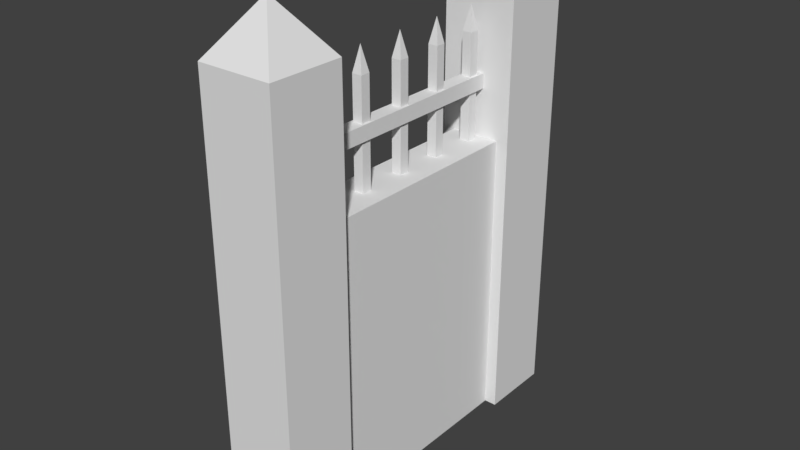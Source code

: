 # Source: Ireland_Fence_3.blend  (saved by Blender 2.79.0; exported with 4.5.12 LTS)
import bpy
from mathutils import Matrix  # noqa: F401  (used for matrix-valued properties, if any)

bpy.ops.wm.read_factory_settings(use_empty=True)
scene = bpy.context.scene
scene.name = 'Scene'

# ---- collections
col_collection_1 = bpy.data.collections.new('Collection 1'); scene.collection.children.link(col_collection_1)

# ---- materials (node trees are filled in below, after node groups)
mat_material = bpy.data.materials.new('Material')
mat_material.alpha_threshold = 0.0
mat_material.use_transparent_shadow = False
mat_material.roughness = 0.5
mat_material.line_color = (0.0, 0.0, 0.0, 1.0)

# ---- material node trees

# ---- world
world_world = bpy.data.worlds.new('World'); scene.world = world_world
world_world.color = (0.05088, 0.05088, 0.05088)
world_world.use_sun_shadow = False
world_world.sun_shadow_jitter_overblur = 0.0
world_world.cycles.sampling_method = 'MANUAL'

# ---- meshes
me_cube = bpy.data.meshes.new('Cube')
me_cube.from_pydata([(0.5, 3.0, -0.1255), (0.5, -3.0, -0.1255), (-0.5, -3.0, -0.1255), (-0.5, 3.0, -0.1255), (0.5, 3.0, 0.8745), (0.5, -3.0, 0.8745), (-0.5, -3.0, 0.8745), (-0.5, 3.0, 0.8745), (0.5, 3.0, -5.125), (0.5, -3.0, -5.125), (-0.5, 3.0, -5.125), (-0.5, -3.0, -5.125), (-0.75, -3.75, -0.75), (-0.75, -3.75, 0.75), (-0.75, -2.25, -0.75), (-0.75, -2.25, 0.75), (0.75, -3.75, -0.75), (0.75, -3.75, 0.75), (0.75, -2.25, -0.75), (0.75, -2.25, 0.75), (-0.75, -3.75, 2.75), (-0.75, -2.25, 2.75), (0.75, -2.25, 2.75), (0.75, -3.75, 2.75), (-0.75, -2.25, -5.123), (-0.75, -3.75, -5.123), (0.75, -2.25, -5.123), (0.75, -3.75, -5.123), (-0.75, 2.25, -0.75), (-0.75, 2.25, 0.75), (-0.75, 3.75, -0.75), (-0.75, 3.75, 0.75), (0.75, 2.25, -0.75), (0.75, 2.25, 0.75), (0.75, 3.75, -0.75), (0.75, 3.75, 0.75), (-0.75, 2.25, 2.75), (-0.75, 3.75, 2.75), (0.75, 3.75, 2.75), (0.75, 2.25, 2.75), (-0.75, 3.75, -5.123), (-0.75, 2.25, -5.123), (0.75, 3.75, -5.123), (0.75, 2.25, -5.123), (-0.75, -2.25, 3.75), (0.75, -2.25, 3.75), (-0.75, -3.75, 3.75), (0.75, -3.75, 3.75), (0.75, -3.75, 2.75), (0.75, -2.25, 2.75), (-0.75, -2.25, 2.75), (-0.75, -3.75, 2.75), (-0.75, 2.25, 2.75), (-0.75, 3.75, 2.75), (0.75, 3.75, 2.75), (0.75, 2.25, 2.75), (-0.75, 2.25, 3.75), (-0.75, 3.75, 3.75), (0.75, 3.75, 3.75), (0.75, 2.25, 3.75), (0.0, -3.0, 4.75), (0.0, -3.0, 4.75), (0.0, -3.0, 4.75), (0.0, -3.0, 4.75), (0.0, 3.0, 4.75), (0.0, 3.0, 4.75), (0.0, 3.0, 4.75), (0.0, 3.0, 4.75), (-0.1, -2.1, 0.0), (-0.1, -2.1, 2.0), (-0.1, -1.9, 0.0), (-0.1, -1.9, 2.0), (0.1, -2.1, 0.0), (0.1, -2.1, 2.0), (0.1, -1.9, 0.0), (0.1, -1.9, 2.0), (-0.1, -1.1, 0.0), (-0.1, -1.1, 2.0), (-0.1, -0.9, 0.0), (-0.1, -0.9, 2.0), (0.1, -1.1, 0.0), (0.1, -1.1, 2.0), (0.1, -0.9, 0.0), (0.1, -0.9, 2.0), (-0.1, -0.1, 0.0), (-0.1, -0.1, 2.0), (-0.1, 0.1, 0.0), (-0.1, 0.1, 2.0), (0.1, -0.1, 0.0), (0.1, -0.1, 2.0), (0.1, 0.1, 0.0), (0.1, 0.1, 2.0), (-0.1, 0.9, 0.0), (-0.1, 0.9, 2.0), (-0.1, 1.1, 0.0), (-0.1, 1.1, 2.0), (0.1, 0.9, 0.0), (0.1, 0.9, 2.0), (0.1, 1.1, 0.0), (0.1, 1.1, 2.0), (-0.1, 1.9, 0.0), (-0.1, 1.9, 2.0), (-0.1, 2.1, 0.0), (-0.1, 2.1, 2.0), (0.1, 1.9, 0.0), (0.1, 1.9, 2.0), (0.1, 2.1, 0.0), (0.1, 2.1, 2.0), (-0.1, -2.1, 3.0), (-0.1, -1.9, 3.0), (0.1, -1.9, 3.0), (0.1, -2.1, 3.0), (-0.1, -1.1, 3.0), (-0.1, -0.9, 3.0), (0.1, -0.9, 3.0), (0.1, -1.1, 3.0), (-0.1, -0.1, 3.0), (-0.1, 0.1, 3.0), (0.1, 0.1, 3.0), (0.1, -0.1, 3.0), (-0.1, 0.9, 3.0), (-0.1, 1.1, 3.0), (0.1, 1.1, 3.0), (0.1, 0.9, 3.0), (-0.1, 1.9, 3.0), (-0.1, 2.1, 3.0), (0.1, 2.1, 3.0), (0.1, 1.9, 3.0), (-0.15, -2.541, 1.85), (-0.15, -2.541, 2.15), (-0.15, 2.541, 1.85), (-0.15, 2.541, 2.15), (0.15, -2.541, 1.85), (0.15, -2.541, 2.15), (0.15, 2.541, 1.85), (0.15, 2.541, 2.15), (0.1, -1.1, 3.0), (0.1, -0.9, 3.0), (-0.1, -0.9, 3.0), (-0.1, -1.1, 3.0), (0.1, -2.1, 3.0), (0.1, -1.9, 3.0), (-0.1, -1.9, 3.0), (-0.1, -2.1, 3.0), (-0.1, -0.1, 3.0), (-0.1, 0.1, 3.0), (0.1, 0.1, 3.0), (0.1, -0.1, 3.0), (-0.1, 0.9, 3.0), (-0.1, 1.1, 3.0), (0.1, 1.1, 3.0), (0.1, 0.9, 3.0), (-0.1, 1.9, 3.0), (-0.1, 2.1, 3.0), (0.1, 2.1, 3.0), (0.1, 1.9, 3.0), (0.1, -0.1, 3.0), (-0.1, -0.1, 3.0), (0.1, 0.1, 3.0), (-0.1, 0.1, 3.0), (0.1, -1.1, 3.0), (-0.1, -1.1, 3.0), (0.1, -0.9, 3.0), (-0.1, -0.9, 3.0), (0.1, -2.1, 3.0), (-0.1, -2.1, 3.0), (0.1, -1.9, 3.0), (-0.1, -1.9, 3.0), (-0.1, 0.9, 3.0), (-0.1, 1.1, 3.0), (0.1, 1.1, 3.0), (0.1, 0.9, 3.0), (-0.1, 1.9, 3.0), (-0.1, 2.1, 3.0), (0.1, 2.1, 3.0), (0.1, 1.9, 3.0), (0.0, 5.96e-08, 3.5), (0.0, 5.96e-08, 3.5), (0.0, 5.96e-08, 3.5), (0.0, 5.96e-08, 3.5), (0.0, -1.0, 3.5), (0.0, -1.0, 3.5), (0.0, -1.0, 3.5), (0.0, -1.0, 3.5), (0.0, -2.0, 3.5), (0.0, -2.0, 3.5), (0.0, -2.0, 3.5), (0.0, -2.0, 3.5), (0.0, 1.0, 3.5), (0.0, 1.0, 3.5), (0.0, 1.0, 3.5), (0.0, 1.0, 3.5), (0.0, 2.0, 3.5), (0.0, 2.0, 3.5), (0.0, 2.0, 3.5), (0.0, 2.0, 3.5)], [], [(2, 3, 10, 11), (4, 7, 6, 5), (0, 4, 5, 1), (1, 5, 6, 2), (2, 6, 7, 3), (4, 0, 3, 7), (0, 1, 9, 8), (12, 13, 15, 14), (14, 15, 19, 18), (18, 19, 17, 16), (16, 17, 13, 12), (12, 14, 24, 25), (13, 17, 23, 20), (23, 22, 49, 48), (19, 15, 21, 22), (17, 19, 22, 23), (15, 13, 20, 21), (28, 29, 31, 30), (18, 16, 27, 26), (16, 12, 25, 27), (14, 18, 26, 24), (30, 31, 35, 34), (34, 35, 33, 32), (32, 33, 29, 28), (28, 30, 40, 41), (29, 33, 39, 36), (39, 38, 54, 55), (35, 31, 37, 38), (33, 35, 38, 39), (31, 29, 36, 37), (34, 32, 43, 42), (32, 28, 41, 43), (30, 34, 42, 40), (51, 48, 47, 46), (47, 45, 62, 63), (22, 21, 50, 49), (20, 23, 48, 51), (21, 20, 51, 50), (49, 50, 44, 45), (50, 51, 46, 44), (48, 49, 45, 47), (52, 55, 59, 56), (37, 36, 52, 53), (36, 39, 55, 52), (38, 37, 53, 54), (59, 58, 66, 67), (54, 53, 57, 58), (55, 54, 58, 59), (53, 52, 56, 57), (62, 61, 60, 63), (44, 46, 60, 61), (46, 47, 63, 60), (45, 44, 61, 62), (66, 65, 64, 67), (57, 56, 64, 65), (56, 59, 67, 64), (58, 57, 65, 66), (68, 69, 71, 70), (70, 71, 75, 74), (74, 75, 73, 72), (72, 73, 69, 68), (75, 71, 109, 110), (76, 77, 79, 78), (78, 79, 83, 82), (82, 83, 81, 80), (80, 81, 77, 76), (105, 107, 126, 127), (84, 85, 87, 86), (86, 87, 91, 90), (90, 91, 89, 88), (88, 89, 85, 84), (99, 95, 121, 122), (92, 93, 95, 94), (94, 95, 99, 98), (98, 99, 97, 96), (96, 97, 93, 92), (87, 85, 116, 117), (100, 101, 103, 102), (102, 103, 107, 106), (106, 107, 105, 104), (104, 105, 101, 100), (69, 73, 111, 108), (113, 112, 139, 138), (116, 119, 147, 144), (127, 126, 154, 155), (108, 111, 140, 143), (119, 118, 146, 147), (81, 83, 114, 115), (85, 89, 119, 116), (103, 101, 124, 125), (79, 77, 112, 113), (91, 87, 117, 118), (97, 99, 122, 123), (101, 105, 127, 124), (73, 75, 110, 111), (77, 81, 115, 112), (95, 93, 120, 121), (107, 103, 125, 126), (71, 69, 108, 109), (83, 79, 113, 114), (89, 91, 118, 119), (93, 97, 123, 120), (128, 129, 131, 130), (130, 131, 135, 134), (134, 135, 133, 132), (132, 133, 129, 128), (130, 134, 132, 128), (135, 131, 129, 133), (124, 127, 155, 152), (142, 143, 165, 167), (155, 154, 174, 175), (145, 144, 157, 159), (141, 142, 167, 166), (154, 153, 173, 174), (121, 120, 148, 149), (114, 113, 138, 137), (122, 121, 149, 150), (115, 114, 137, 136), (123, 122, 150, 151), (112, 115, 136, 139), (109, 108, 143, 142), (120, 123, 151, 148), (117, 116, 144, 145), (110, 109, 142, 141), (125, 124, 152, 153), (118, 117, 145, 146), (111, 110, 141, 140), (126, 125, 153, 154), (165, 164, 184, 185), (168, 171, 191, 188), (157, 156, 176, 177), (163, 161, 181, 183), (171, 170, 190, 191), (139, 136, 160, 161), (152, 155, 175, 172), (149, 148, 168, 169), (136, 137, 162, 160), (150, 149, 169, 170), (137, 138, 163, 162), (151, 150, 170, 171), (138, 139, 161, 163), (144, 147, 156, 157), (148, 151, 171, 168), (143, 140, 164, 165), (147, 146, 158, 156), (153, 152, 172, 173), (140, 141, 166, 164), (146, 145, 159, 158), (194, 193, 192, 195), (190, 189, 188, 191), (178, 179, 177, 176), (182, 183, 181, 180), (186, 187, 185, 184), (156, 158, 178, 176), (173, 172, 192, 193), (164, 166, 186, 184), (158, 159, 179, 178), (174, 173, 193, 194), (166, 167, 187, 186), (159, 157, 177, 179), (175, 174, 194, 195), (167, 165, 185, 187), (161, 160, 180, 181), (172, 175, 195, 192), (169, 168, 188, 189), (160, 162, 182, 180), (170, 169, 189, 190), (162, 163, 183, 182)])
_uv = me_cube.uv_layers.new(name='UVMap')
_uv.uv.foreach_set('vector', [0.2466, 0.7334, 0.2466, 0.729, 0.2503, 0.729, 0.2503, 0.7334, 0.2577, 0.2475, 0.2577, 0.2475, 0.2577, 0.2475, 0.2577, 0.2475, 0.2449, 0.7287, 0.2455, 0.7299, 0.2456, 0.7322, 0.2449, 0.7331, 0.2573, 0.2525, 0.258, 0.2516, 0.2585, 0.2516, 0.259, 0.2528, 0.2466, 0.7334, 0.2461, 0.7321, 0.2459, 0.7299, 0.2466, 0.729, 0.2579, 0.2493, 0.2573, 0.2481, 0.259, 0.2484, 0.2583, 0.2493, 0.2449, 0.7287, 0.2449, 0.7331, 0.2413, 0.7331, 0.2413, 0.7287, 0.2461, 0.7341, 0.2462, 0.735, 0.2462, 0.7351, 0.2453, 0.7352, 0.2453, 0.7352, 0.2462, 0.7351, 0.2463, 0.7351, 0.2465, 0.736, 0.2465, 0.736, 0.2463, 0.7351, 0.2463, 0.735, 0.2473, 0.7348, 0.2473, 0.7348, 0.2463, 0.735, 0.2462, 0.735, 0.2461, 0.7341, 0.2461, 0.7341, 0.2453, 0.7352, 0.248, 0.7334, 0.2479, 0.7367, 0.2462, 0.735, 0.2463, 0.735, 0.2463, 0.735, 0.2463, 0.735, 0.2587, 0.2545, 0.2587, 0.2545, 0.2587, 0.2545, 0.2587, 0.2545, 0.2463, 0.7351, 0.2462, 0.7351, 0.2463, 0.735, 0.2463, 0.735, 0.2463, 0.735, 0.2463, 0.7351, 0.2463, 0.735, 0.2463, 0.735, 0.2462, 0.7351, 0.2462, 0.735, 0.2463, 0.735, 0.2463, 0.735, 0.2432, 0.736, 0.2429, 0.735, 0.2429, 0.735, 0.2439, 0.7347, 0.2465, 0.736, 0.2473, 0.7348, 0.2446, 0.7367, 0.2446, 0.7334, 0.2473, 0.7348, 0.2461, 0.7341, 0.2479, 0.7367, 0.2446, 0.7367, 0.2453, 0.7352, 0.2465, 0.736, 0.2446, 0.7334, 0.248, 0.7334, 0.2439, 0.7347, 0.2429, 0.735, 0.2429, 0.735, 0.2426, 0.7341, 0.2426, 0.7341, 0.2429, 0.735, 0.2429, 0.735, 0.242, 0.7354, 0.242, 0.7354, 0.2429, 0.735, 0.2429, 0.735, 0.2432, 0.736, 0.2432, 0.736, 0.2439, 0.7347, 0.2413, 0.7367, 0.2413, 0.7334, 0.2429, 0.735, 0.2429, 0.735, 0.2429, 0.735, 0.2429, 0.735, 0.2553, 0.2545, 0.2553, 0.2545, 0.2553, 0.2545, 0.2553, 0.2545, 0.2429, 0.735, 0.2429, 0.735, 0.2429, 0.735, 0.2429, 0.735, 0.2429, 0.735, 0.2429, 0.735, 0.2429, 0.735, 0.2429, 0.735, 0.2429, 0.735, 0.2429, 0.735, 0.2429, 0.735, 0.2429, 0.735, 0.2426, 0.7341, 0.242, 0.7354, 0.2446, 0.7334, 0.2446, 0.7367, 0.242, 0.7354, 0.2432, 0.736, 0.2413, 0.7334, 0.2446, 0.7334, 0.2439, 0.7347, 0.2426, 0.7341, 0.2446, 0.7367, 0.2413, 0.7367, 0.2463, 0.7351, 0.2463, 0.7351, 0.2463, 0.7351, 0.2463, 0.7351, 0.2577, 0.2475, 0.2577, 0.2475, 0.2577, 0.2475, 0.2577, 0.2475, 0.2587, 0.2545, 0.2587, 0.2545, 0.2587, 0.2545, 0.2587, 0.2545, 0.2587, 0.2545, 0.2587, 0.2545, 0.2587, 0.2545, 0.2587, 0.2545, 0.2587, 0.2545, 0.2587, 0.2545, 0.2587, 0.2545, 0.2587, 0.2545, 0.2463, 0.7351, 0.2463, 0.7351, 0.2463, 0.7351, 0.2463, 0.7351, 0.2463, 0.7351, 0.2463, 0.7351, 0.2463, 0.7351, 0.2463, 0.7351, 0.2463, 0.7351, 0.2463, 0.7351, 0.2463, 0.7351, 0.2463, 0.7351, 0.2429, 0.735, 0.2429, 0.735, 0.2429, 0.735, 0.2429, 0.735, 0.2553, 0.2545, 0.2553, 0.2545, 0.2553, 0.2545, 0.2553, 0.2545, 0.2553, 0.2545, 0.2553, 0.2545, 0.2553, 0.2545, 0.2553, 0.2545, 0.2553, 0.2545, 0.2553, 0.2545, 0.2553, 0.2545, 0.2553, 0.2545, 0.2577, 0.2475, 0.2577, 0.2475, 0.2577, 0.2475, 0.2577, 0.2475, 0.2429, 0.735, 0.2429, 0.735, 0.2429, 0.735, 0.2429, 0.735, 0.2429, 0.735, 0.2429, 0.735, 0.2429, 0.735, 0.2429, 0.735, 0.2429, 0.735, 0.2429, 0.735, 0.2429, 0.735, 0.2429, 0.735, 0.2587, 0.2545, 0.2587, 0.2545, 0.2587, 0.2545, 0.2587, 0.2545, 0.2577, 0.2475, 0.2577, 0.2475, 0.2577, 0.2475, 0.2577, 0.2475, 0.2577, 0.2475, 0.2577, 0.2475, 0.2577, 0.2475, 0.2577, 0.2475, 0.2577, 0.2475, 0.2577, 0.2475, 0.2577, 0.2475, 0.2577, 0.2475, 0.2553, 0.2545, 0.2553, 0.2545, 0.2553, 0.2545, 0.2553, 0.2545, 0.2577, 0.2475, 0.2577, 0.2475, 0.2577, 0.2475, 0.2577, 0.2475, 0.2577, 0.2475, 0.2577, 0.2475, 0.2577, 0.2475, 0.2577, 0.2475, 0.2577, 0.2475, 0.2577, 0.2475, 0.2577, 0.2475, 0.2577, 0.2475, 0.6962, 0.5031, 0.6962, 0.5031, 0.6962, 0.5031, 0.6962, 0.5031, 0.6962, 0.5031, 0.6962, 0.5031, 0.6962, 0.5031, 0.6962, 0.5031, 0.6962, 0.5031, 0.6962, 0.5031, 0.6962, 0.5031, 0.6962, 0.5031, 0.6962, 0.5031, 0.6962, 0.5031, 0.6962, 0.5031, 0.6962, 0.5031, 0.6962, 0.5031, 0.6962, 0.5031, 0.6962, 0.5031, 0.6962, 0.5031, 0.6962, 0.5033, 0.6962, 0.5033, 0.6962, 0.5033, 0.6962, 0.5033, 0.6962, 0.5033, 0.6962, 0.5033, 0.6962, 0.5033, 0.6962, 0.5033, 0.6962, 0.5033, 0.6962, 0.5033, 0.6962, 0.5033, 0.6962, 0.5033, 0.6962, 0.5033, 0.6962, 0.5033, 0.6962, 0.5033, 0.6962, 0.5033, 0.6962, 0.5034, 0.6962, 0.5034, 0.6962, 0.5034, 0.6962, 0.5034, 0.6962, 0.5032, 0.6962, 0.5032, 0.6962, 0.5031, 0.6962, 0.5032, 0.6962, 0.5032, 0.6962, 0.5031, 0.6962, 0.5032, 0.6962, 0.5032, 0.6962, 0.5032, 0.6962, 0.5032, 0.6962, 0.5032, 0.6962, 0.5032, 0.6962, 0.5032, 0.6962, 0.5032, 0.6962, 0.5032, 0.6962, 0.5032, 0.6962, 0.5032, 0.6962, 0.5033, 0.6962, 0.5032, 0.6962, 0.5032, 0.6962, 0.5033, 0.6962, 0.5032, 0.6962, 0.5033, 0.6962, 0.5032, 0.6962, 0.5032, 0.6962, 0.5033, 0.6962, 0.5032, 0.6962, 0.5032, 0.6962, 0.5032, 0.6962, 0.5032, 0.6962, 0.5032, 0.6962, 0.5033, 0.6962, 0.5033, 0.6962, 0.5032, 0.6962, 0.5032, 0.6962, 0.5033, 0.6962, 0.5031, 0.6962, 0.5032, 0.6962, 0.5032, 0.6962, 0.5032, 0.6962, 0.5034, 0.6962, 0.5033, 0.6962, 0.5034, 0.6962, 0.5034, 0.6962, 0.5034, 0.6962, 0.5034, 0.6962, 0.5034, 0.6962, 0.5033, 0.6962, 0.5033, 0.6962, 0.5034, 0.6962, 0.5034, 0.6962, 0.5033, 0.6962, 0.5033, 0.6962, 0.5034, 0.6962, 0.5033, 0.6962, 0.5034, 0.6962, 0.5031, 0.6962, 0.5031, 0.6962, 0.5031, 0.6962, 0.5031, 0.2607, 0.2549, 0.2607, 0.2549, 0.2607, 0.2549, 0.2607, 0.2549, 0.2607, 0.2537, 0.2607, 0.2537, 0.2607, 0.2537, 0.2607, 0.2537, 0.2607, 0.2555, 0.2607, 0.2555, 0.2607, 0.2555, 0.2607, 0.2555, 0.2607, 0.2531, 0.2607, 0.2531, 0.2607, 0.2531, 0.2607, 0.2531, 0.2607, 0.2537, 0.2607, 0.2537, 0.2607, 0.2537, 0.2607, 0.2537, 0.6962, 0.5033, 0.6962, 0.5033, 0.6962, 0.5033, 0.6962, 0.5033, 0.6962, 0.5032, 0.6962, 0.5032, 0.6962, 0.5032, 0.6962, 0.5032, 0.6962, 0.5034, 0.6962, 0.5033, 0.6962, 0.5034, 0.6962, 0.5034, 0.6962, 0.5033, 0.6962, 0.5033, 0.6962, 0.5033, 0.6962, 0.5033, 0.6962, 0.5032, 0.6962, 0.5031, 0.6962, 0.5032, 0.6962, 0.5032, 0.6962, 0.5032, 0.6962, 0.5032, 0.6962, 0.5032, 0.6962, 0.5032, 0.6962, 0.5033, 0.6962, 0.5034, 0.6962, 0.5034, 0.6962, 0.5034, 0.6962, 0.5031, 0.6962, 0.5031, 0.6962, 0.5031, 0.6962, 0.5031, 0.6962, 0.5033, 0.6962, 0.5033, 0.6962, 0.5033, 0.6962, 0.5033, 0.6962, 0.5033, 0.6962, 0.5032, 0.6962, 0.5032, 0.6962, 0.5032, 0.6962, 0.5034, 0.6962, 0.5034, 0.6962, 0.5034, 0.6962, 0.5034, 0.6962, 0.5031, 0.6962, 0.5031, 0.6962, 0.5031, 0.6962, 0.5031, 0.6962, 0.5033, 0.6962, 0.5033, 0.6962, 0.5033, 0.6962, 0.5033, 0.6962, 0.5032, 0.6962, 0.5032, 0.6962, 0.5032, 0.6962, 0.5032, 0.6962, 0.5032, 0.6962, 0.5032, 0.6962, 0.5032, 0.6962, 0.5032, 0.6958, 0.5029, 0.6957, 0.5029, 0.6957, 0.5029, 0.6958, 0.5029, 0.2561, 0.2505, 0.256, 0.2505, 0.256, 0.2504, 0.2561, 0.2504, 0.6958, 0.5029, 0.6957, 0.5029, 0.6957, 0.5029, 0.6958, 0.5029, 0.2561, 0.2505, 0.256, 0.2505, 0.256, 0.2504, 0.2561, 0.2504, 0.6958, 0.5029, 0.6957, 0.5029, 0.6957, 0.5029, 0.6958, 0.5029, 0.6958, 0.5029, 0.6957, 0.5029, 0.6957, 0.5029, 0.6958, 0.5029, 0.2607, 0.2555, 0.2607, 0.2555, 0.2607, 0.2555, 0.2607, 0.2555, 0.2607, 0.2531, 0.2607, 0.2531, 0.2607, 0.2531, 0.2607, 0.2531, 0.2607, 0.2555, 0.2607, 0.2555, 0.2607, 0.2555, 0.2607, 0.2555, 0.2607, 0.2537, 0.2607, 0.2537, 0.2607, 0.2537, 0.2607, 0.2537, 0.2607, 0.2531, 0.2607, 0.2531, 0.2607, 0.2531, 0.2607, 0.2531, 0.2607, 0.2555, 0.2607, 0.2555, 0.2607, 0.2555, 0.2607, 0.2555, 0.2607, 0.2543, 0.2607, 0.2543, 0.2607, 0.2543, 0.2607, 0.2543, 0.2607, 0.2549, 0.2607, 0.2549, 0.2607, 0.2549, 0.2607, 0.2549, 0.2607, 0.2543, 0.2607, 0.2543, 0.2607, 0.2543, 0.2607, 0.2543, 0.2607, 0.2549, 0.2607, 0.2549, 0.2607, 0.2549, 0.2607, 0.2549, 0.2607, 0.2543, 0.2607, 0.2543, 0.2607, 0.2543, 0.2607, 0.2543, 0.2607, 0.2549, 0.2607, 0.2549, 0.2607, 0.2549, 0.2607, 0.2549, 0.2607, 0.2531, 0.2607, 0.2531, 0.2607, 0.2531, 0.2607, 0.2531, 0.2607, 0.2543, 0.2607, 0.2543, 0.2607, 0.2543, 0.2607, 0.2543, 0.2607, 0.2537, 0.2607, 0.2537, 0.2607, 0.2537, 0.2607, 0.2537, 0.2607, 0.2531, 0.2607, 0.2531, 0.2607, 0.2531, 0.2607, 0.2531, 0.2607, 0.2555, 0.2607, 0.2555, 0.2607, 0.2555, 0.2607, 0.2555, 0.2607, 0.2537, 0.2607, 0.2537, 0.2607, 0.2537, 0.2607, 0.2537, 0.2607, 0.2531, 0.2607, 0.2531, 0.2607, 0.2531, 0.2607, 0.2531, 0.2607, 0.2555, 0.2607, 0.2555, 0.2607, 0.2555, 0.2607, 0.2555, 0.6962, 0.5031, 0.6962, 0.5031, 0.6962, 0.5031, 0.6962, 0.5031, 0.6962, 0.5032, 0.6962, 0.5032, 0.6962, 0.5032, 0.6962, 0.5032, 0.6962, 0.5032, 0.6962, 0.5032, 0.6962, 0.5032, 0.6962, 0.5032, 0.6962, 0.5033, 0.6962, 0.5033, 0.6962, 0.5033, 0.6962, 0.5033, 0.6962, 0.5032, 0.6962, 0.5032, 0.6962, 0.5032, 0.6962, 0.5032, 0.2607, 0.2549, 0.2607, 0.2549, 0.2607, 0.2549, 0.2607, 0.2549, 0.2607, 0.2555, 0.2607, 0.2555, 0.2607, 0.2555, 0.2607, 0.2555, 0.2607, 0.2543, 0.2607, 0.2543, 0.2607, 0.2543, 0.2607, 0.2543, 0.2607, 0.2549, 0.2607, 0.2549, 0.2607, 0.2549, 0.2607, 0.2549, 0.2607, 0.2543, 0.2607, 0.2543, 0.2607, 0.2543, 0.2607, 0.2543, 0.2607, 0.2549, 0.2607, 0.2549, 0.2607, 0.2549, 0.2607, 0.2549, 0.2607, 0.2543, 0.2607, 0.2543, 0.2607, 0.2543, 0.2607, 0.2543, 0.2607, 0.2549, 0.2607, 0.2549, 0.2607, 0.2549, 0.2607, 0.2549, 0.2607, 0.2537, 0.2607, 0.2537, 0.2607, 0.2537, 0.2607, 0.2537, 0.2607, 0.2543, 0.2607, 0.2543, 0.2607, 0.2543, 0.2607, 0.2543, 0.2607, 0.2531, 0.2607, 0.2531, 0.2607, 0.2531, 0.2607, 0.2531, 0.2607, 0.2537, 0.2607, 0.2537, 0.2607, 0.2537, 0.2607, 0.2537, 0.2607, 0.2555, 0.2607, 0.2555, 0.2607, 0.2555, 0.2607, 0.2555, 0.2607, 0.2531, 0.2607, 0.2531, 0.2607, 0.2531, 0.2607, 0.2531, 0.2607, 0.2537, 0.2607, 0.2537, 0.2607, 0.2537, 0.2607, 0.2537, 0.2607, 0.2555, 0.2607, 0.2555, 0.2607, 0.2555, 0.2607, 0.2555, 0.2607, 0.2543, 0.2607, 0.2543, 0.2607, 0.2543, 0.2607, 0.2543, 0.2607, 0.2537, 0.2607, 0.2537, 0.2607, 0.2537, 0.2607, 0.2537, 0.2607, 0.2549, 0.2607, 0.2549, 0.2607, 0.2549, 0.2607, 0.2549, 0.2607, 0.2531, 0.2607, 0.2531, 0.2607, 0.2531, 0.2607, 0.2531, 0.6962, 0.5032, 0.6962, 0.5032, 0.6962, 0.5032, 0.6962, 0.5032, 0.6962, 0.5034, 0.6962, 0.5034, 0.6962, 0.5034, 0.6962, 0.5034, 0.6962, 0.5031, 0.6962, 0.5031, 0.6962, 0.5031, 0.6962, 0.5031, 0.6962, 0.5032, 0.6962, 0.5032, 0.6962, 0.5032, 0.6962, 0.5032, 0.6962, 0.5034, 0.6962, 0.5034, 0.6962, 0.5034, 0.6962, 0.5034, 0.6962, 0.5031, 0.6962, 0.5031, 0.6962, 0.5031, 0.6962, 0.5031, 0.6962, 0.5032, 0.6962, 0.5032, 0.6962, 0.5032, 0.6962, 0.5032, 0.6962, 0.5034, 0.6962, 0.5034, 0.6962, 0.5034, 0.6962, 0.5034, 0.6962, 0.5031, 0.6962, 0.5031, 0.6962, 0.5031, 0.6962, 0.5031, 0.6962, 0.5033, 0.6962, 0.5033, 0.6962, 0.5033, 0.6962, 0.5033, 0.6962, 0.5034, 0.6962, 0.5034, 0.6962, 0.5034, 0.6962, 0.5034, 0.6962, 0.5032, 0.6962, 0.5032, 0.6962, 0.5032, 0.6962, 0.5032, 0.6962, 0.5033, 0.6962, 0.5033, 0.6962, 0.5033, 0.6962, 0.5033, 0.6962, 0.5032, 0.6962, 0.5032, 0.6962, 0.5032, 0.6962, 0.5032, 0.6962, 0.5033, 0.6962, 0.5033, 0.6962, 0.5033, 0.6962, 0.5033])
me_cube.materials.append(mat_material)
me_cube.use_remesh_preserve_volume = False
me_cube.use_remesh_preserve_attributes = False
me_cube.use_mirror_vertex_groups = False
me_cube.update()

# ---- objects
ob_cube = bpy.data.objects.new('Cube', me_cube)

# ---- transforms, parenting, visibility, modifiers, constraints
ob_cube.location = (0.0, 0.0, 0.0)
ob_cube.lock_rotations_4d = False
ob_cube.empty_display_type = 'ARROWS'
ob_cube.lineart.crease_threshold = 0.0

# ---- collection membership
col_collection_1.objects.link(ob_cube)

# ---- scene / render settings (as saved in the file)
scene.frame_start = 1; scene.frame_end = 250; scene.frame_set(1)
scene.render.engine = 'BLENDER_EEVEE_NEXT'
scene.render.resolution_percentage = 50
scene.render.dither_intensity = 0.0
scene.cycles.use_denoising = False
scene.cycles.samples = 128
scene.cycles.sampling_pattern = 'TABULATED_SOBOL'
scene.cycles.light_sampling_threshold = 0.0
scene.cycles.use_adaptive_sampling = False
scene.cycles.use_light_tree = False
scene.cycles.blur_glossy = 0.0
scene.cycles.sample_clamp_indirect = 0.0
scene.view_settings.view_transform = 'Standard'
bpy.context.view_layer.update()

# ---- added for rendering (the .blend has no active camera and no usable light): camera, sun
cam_auto = bpy.data.cameras.new('AutoCamera')
cam_auto.lens = 50.0
cam_auto.sensor_width = 36.0
cam_auto.clip_end = 1000.0
ob_auto_camera = bpy.data.objects.new('AutoCamera', cam_auto)
scene.collection.objects.link(ob_auto_camera)
ob_auto_camera.location = (11.557, -13.8684, 9.05785)
ob_auto_camera.rotation_euler = (1.09748, -7.21219e-08, 0.694738)
scene.camera = ob_auto_camera
light_auto_sun = bpy.data.lights.new('AutoSun', 'SUN')
light_auto_sun.energy = 3.0
light_auto_sun.angle = 0.0523599
ob_auto_sun = bpy.data.objects.new('AutoSun', light_auto_sun)
scene.collection.objects.link(ob_auto_sun)
ob_auto_sun.rotation_euler = (0.872665, 0.174533, 0.523599)
bpy.context.view_layer.update()
